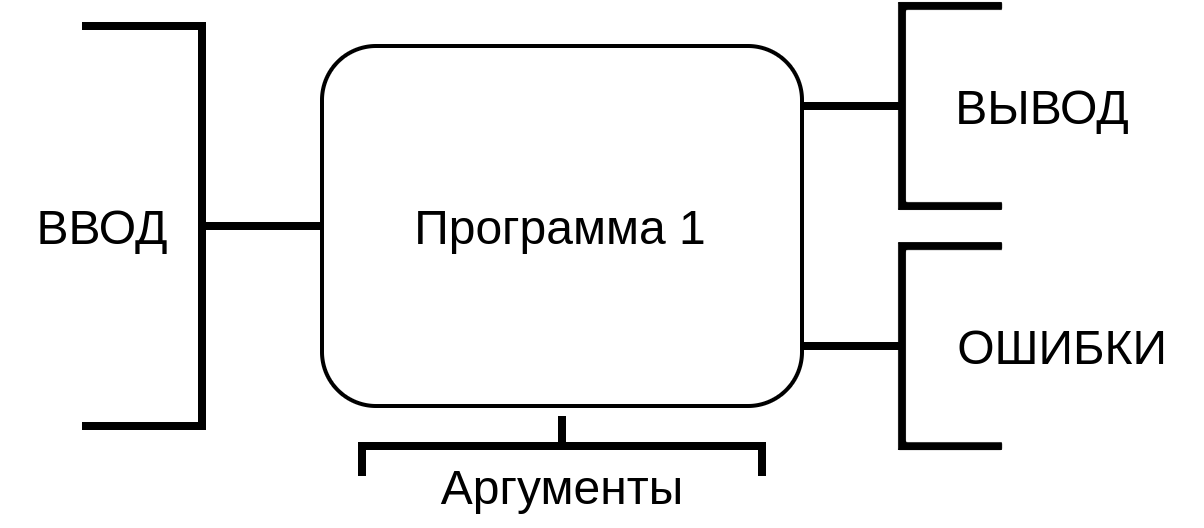

The diagram above was exported from draw.io. Its source (the exported page's mxGraphModel, read from the mxfile embedded in the PNG):
<mxGraphModel dx="1422" dy="728" grid="1" gridSize="10" guides="1" tooltips="1" connect="1" arrows="1" fold="1" page="1" pageScale="1" pageWidth="827" pageHeight="1169" math="0" shadow="0">
  <root>
    <mxCell id="0" />
    <mxCell id="1" parent="0" />
    <mxCell id="nfoXkFVRvaAyMZoCM-yp-1" value="Программа 1" style="rounded=1;whiteSpace=wrap;html=1;" vertex="1" parent="1">
      <mxGeometry x="100" y="50" width="120" height="90" as="geometry" />
    </mxCell>
    <mxCell id="nfoXkFVRvaAyMZoCM-yp-2" value="" style="strokeWidth=2;html=1;shape=mxgraph.flowchart.annotation_2;align=left;labelPosition=right;pointerEvents=1;rotation=-180;" vertex="1" parent="1">
      <mxGeometry x="40" y="45" width="60" height="100" as="geometry" />
    </mxCell>
    <mxCell id="nfoXkFVRvaAyMZoCM-yp-3" value="" style="strokeWidth=2;html=1;shape=mxgraph.flowchart.annotation_2;align=left;labelPosition=right;pointerEvents=1;rotation=0;" vertex="1" parent="1">
      <mxGeometry x="220" y="40" width="50" height="50" as="geometry" />
    </mxCell>
    <mxCell id="nfoXkFVRvaAyMZoCM-yp-6" value="ВВОД" style="text;html=1;align=center;verticalAlign=middle;resizable=0;points=[];autosize=1;" vertex="1" parent="1">
      <mxGeometry x="20" y="85" width="50" height="20" as="geometry" />
    </mxCell>
    <mxCell id="nfoXkFVRvaAyMZoCM-yp-7" value="ВЫВОД" style="text;html=1;align=center;verticalAlign=middle;resizable=0;points=[];autosize=1;" vertex="1" parent="1">
      <mxGeometry x="250" y="55" width="60" height="20" as="geometry" />
    </mxCell>
    <mxCell id="nfoXkFVRvaAyMZoCM-yp-12" value="" style="strokeWidth=2;html=1;shape=mxgraph.flowchart.annotation_2;align=left;labelPosition=right;pointerEvents=1;rotation=90;" vertex="1" parent="1">
      <mxGeometry x="152.5" y="100" width="15" height="100" as="geometry" />
    </mxCell>
    <mxCell id="nfoXkFVRvaAyMZoCM-yp-13" value="Аргументы" style="text;html=1;align=center;verticalAlign=middle;resizable=0;points=[];autosize=1;" vertex="1" parent="1">
      <mxGeometry x="120" y="150" width="80" height="20" as="geometry" />
    </mxCell>
    <mxCell id="nfoXkFVRvaAyMZoCM-yp-15" value="" style="strokeWidth=2;html=1;shape=mxgraph.flowchart.annotation_2;align=left;labelPosition=right;pointerEvents=1;rotation=0;" vertex="1" parent="1">
      <mxGeometry x="220" y="100" width="50" height="50" as="geometry" />
    </mxCell>
    <mxCell id="nfoXkFVRvaAyMZoCM-yp-18" value="ОШИБКИ" style="text;html=1;align=center;verticalAlign=middle;resizable=0;points=[];autosize=1;" vertex="1" parent="1">
      <mxGeometry x="250" y="115" width="70" height="20" as="geometry" />
    </mxCell>
  </root>
</mxGraphModel>